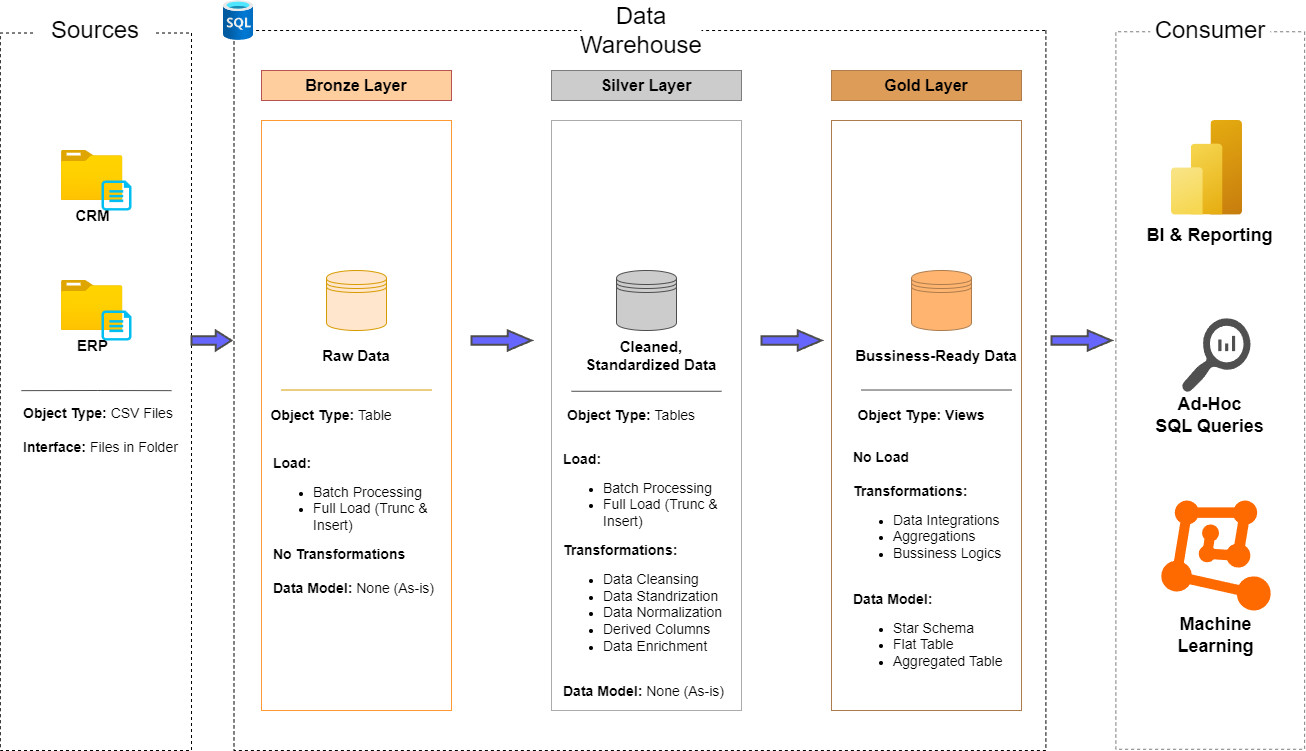

The diagram above was exported from draw.io. Its source (the exported page's mxGraphModel, read from the mxfile embedded in the PNG):
<mxGraphModel dx="2074" dy="1196" grid="1" gridSize="10" guides="1" tooltips="1" connect="1" arrows="1" fold="1" page="1" pageScale="1" pageWidth="850" pageHeight="1100" background="#ffffff" math="0" shadow="0">
  <root>
    <mxCell id="0" />
    <mxCell id="1" parent="0" />
    <mxCell id="F_8em20IMyetXkLZz1Rs-2" value="" style="rounded=0;whiteSpace=wrap;html=1;rotation=90;fillColor=none;dashed=1;" parent="1" vertex="1">
      <mxGeometry x="-254.37" y="345.63" width="717.5" height="191.25" as="geometry" />
    </mxCell>
    <mxCell id="F_8em20IMyetXkLZz1Rs-3" value="" style="rounded=0;whiteSpace=wrap;html=1;rotation=90;fillColor=none;dashed=1;" parent="1" vertex="1">
      <mxGeometry x="288.45" y="34.07" width="720" height="811.89" as="geometry" />
    </mxCell>
    <mxCell id="F_8em20IMyetXkLZz1Rs-5" value="" style="rounded=0;whiteSpace=wrap;html=1;rotation=90;fillColor=none;dashed=1;strokeColor=light-dark(#7d7d7d, #3e3e3e);" parent="1" vertex="1">
      <mxGeometry x="860" y="345.63" width="717.5" height="188.75" as="geometry" />
    </mxCell>
    <mxCell id="F_8em20IMyetXkLZz1Rs-6" value="&lt;font style=&quot;font-size: 24px;&quot;&gt;Sources&lt;/font&gt;" style="rounded=1;whiteSpace=wrap;html=1;fillColor=default;strokeColor=none;" parent="1" vertex="1">
      <mxGeometry x="44.38" y="60" width="120" height="40" as="geometry" />
    </mxCell>
    <mxCell id="F_8em20IMyetXkLZz1Rs-7" value="&lt;font style=&quot;font-size: 24px;&quot;&gt;Consumer&lt;/font&gt;" style="rounded=1;whiteSpace=wrap;html=1;fillColor=default;strokeColor=none;" parent="1" vertex="1">
      <mxGeometry x="1158.75" y="60" width="120" height="40" as="geometry" />
    </mxCell>
    <mxCell id="F_8em20IMyetXkLZz1Rs-8" value="&lt;font style=&quot;font-size: 24px;&quot;&gt;Data Warehouse&lt;/font&gt;" style="rounded=1;whiteSpace=wrap;html=1;fillColor=default;strokeColor=none;" parent="1" vertex="1">
      <mxGeometry x="590" y="60" width="120" height="40" as="geometry" />
    </mxCell>
    <mxCell id="F_8em20IMyetXkLZz1Rs-9" value="&lt;font style=&quot;font-size: 16px;&quot;&gt;Bronze Layer&lt;/font&gt;" style="rounded=0;whiteSpace=wrap;html=1;fillColor=#FFCE9F;strokeColor=#b85450;fontStyle=1;fontSize=15;gradientColor=none;" parent="1" vertex="1">
      <mxGeometry x="270" y="120" width="190" height="30" as="geometry" />
    </mxCell>
    <mxCell id="F_8em20IMyetXkLZz1Rs-10" value="" style="rounded=0;whiteSpace=wrap;html=1;fillColor=none;strokeColor=light-dark(#FF9933,#EDEDED);" parent="1" vertex="1">
      <mxGeometry x="270" y="170" width="190" height="590" as="geometry" />
    </mxCell>
    <mxCell id="F_8em20IMyetXkLZz1Rs-24" value="&lt;font style=&quot;font-size: 16px;&quot;&gt;Silver Layer&lt;/font&gt;" style="rounded=0;whiteSpace=wrap;html=1;fontSize=15;fontStyle=1;strokeColor=light-dark(#7d7d7d, #3e3e3e);fillColor=#CCCCCC;" parent="1" vertex="1">
      <mxGeometry x="560" y="120" width="190" height="30" as="geometry" />
    </mxCell>
    <mxCell id="F_8em20IMyetXkLZz1Rs-25" value="&lt;font style=&quot;font-size: 16px;&quot;&gt;Gold Layer&lt;/font&gt;" style="rounded=0;whiteSpace=wrap;html=1;fontSize=15;fontStyle=1;fillColor=#DE9C59;strokeColor=#AD7B4C;" parent="1" vertex="1">
      <mxGeometry x="840" y="120" width="190" height="30" as="geometry" />
    </mxCell>
    <mxCell id="F_8em20IMyetXkLZz1Rs-27" value="" style="rounded=0;whiteSpace=wrap;html=1;fillColor=none;strokeColor=#ABABAB;" parent="1" vertex="1">
      <mxGeometry x="560" y="170" width="190" height="590" as="geometry" />
    </mxCell>
    <mxCell id="F_8em20IMyetXkLZz1Rs-28" value="" style="rounded=0;whiteSpace=wrap;html=1;fillColor=none;strokeColor=#AD7B4C;" parent="1" vertex="1">
      <mxGeometry x="840" y="170" width="190" height="590" as="geometry" />
    </mxCell>
    <mxCell id="F_8em20IMyetXkLZz1Rs-29" value="&lt;font style=&quot;font-size: 15px;&quot;&gt;&lt;b&gt;CRM&lt;/b&gt;&lt;/font&gt;" style="image;aspect=fixed;html=1;points=[];align=center;fontSize=12;image=img/lib/azure2/general/Folder_Blank.svg;" parent="1" vertex="1">
      <mxGeometry x="69.88" y="200" width="61.61" height="50" as="geometry" />
    </mxCell>
    <mxCell id="F_8em20IMyetXkLZz1Rs-30" value="" style="verticalLabelPosition=bottom;html=1;verticalAlign=top;align=center;strokeColor=none;fillColor=#00BEF2;shape=mxgraph.azure.cloud_services_configuration_file;pointerEvents=1;" parent="1" vertex="1">
      <mxGeometry x="110" y="230" width="30" height="30" as="geometry" />
    </mxCell>
    <mxCell id="F_8em20IMyetXkLZz1Rs-34" value="&lt;font style=&quot;font-size: 15px;&quot;&gt;&lt;b&gt;ERP&lt;/b&gt;&lt;/font&gt;" style="image;aspect=fixed;html=1;points=[];align=center;fontSize=12;image=img/lib/azure2/general/Folder_Blank.svg;" parent="1" vertex="1">
      <mxGeometry x="69.88" y="330" width="61.61" height="50" as="geometry" />
    </mxCell>
    <mxCell id="F_8em20IMyetXkLZz1Rs-35" value="" style="verticalLabelPosition=bottom;html=1;verticalAlign=top;align=center;strokeColor=none;fillColor=#00BEF2;shape=mxgraph.azure.cloud_services_configuration_file;pointerEvents=1;" parent="1" vertex="1">
      <mxGeometry x="110" y="360" width="30" height="30" as="geometry" />
    </mxCell>
    <mxCell id="F_8em20IMyetXkLZz1Rs-49" value="" style="endArrow=none;html=1;rounded=0;exitX=0.465;exitY=0.87;exitDx=0;exitDy=0;exitPerimeter=0;entryX=0.465;entryY=0.085;entryDx=0;entryDy=0;entryPerimeter=0;strokeColor=#4D4D4D;" parent="1" edge="1">
      <mxGeometry width="50" height="50" relative="1" as="geometry">
        <mxPoint x="29.897500000000065" y="440.14250000000015" as="sourcePoint" />
        <mxPoint x="180.0287500000002" y="440.14250000000015" as="targetPoint" />
        <Array as="points">
          <mxPoint x="106.28" y="440" />
        </Array>
      </mxGeometry>
    </mxCell>
    <mxCell id="F_8em20IMyetXkLZz1Rs-52" value="&lt;font style=&quot;font-size: 14px;&quot;&gt;&lt;b&gt;Object Type: &lt;/b&gt;CSV Files&lt;b&gt;&amp;nbsp;&lt;/b&gt;&lt;/font&gt;&lt;div&gt;&lt;font style=&quot;font-size: 14px;&quot;&gt;&lt;b&gt;&lt;br&gt;&lt;/b&gt;&lt;/font&gt;&lt;div&gt;&lt;font style=&quot;font-size: 14px;&quot;&gt;&lt;b&gt;Interface: &lt;/b&gt;Files in Folder&lt;/font&gt;&lt;/div&gt;&lt;/div&gt;" style="text;html=1;align=left;verticalAlign=middle;whiteSpace=wrap;rounded=0;" parent="1" vertex="1">
      <mxGeometry x="29.95" y="400" width="190.1" height="160" as="geometry" />
    </mxCell>
    <mxCell id="F_8em20IMyetXkLZz1Rs-53" value="" style="shape=datastore;whiteSpace=wrap;html=1;strokeColor=#d79b00;fillColor=#ffe6cc;" parent="1" vertex="1">
      <mxGeometry x="335" y="320" width="60" height="60" as="geometry" />
    </mxCell>
    <mxCell id="F_8em20IMyetXkLZz1Rs-54" value="" style="shape=datastore;whiteSpace=wrap;html=1;strokeColor=#AD7B4C;fillColor=#FFB570;" parent="1" vertex="1">
      <mxGeometry x="920" y="320" width="60" height="60" as="geometry" />
    </mxCell>
    <mxCell id="F_8em20IMyetXkLZz1Rs-55" value="" style="shape=datastore;whiteSpace=wrap;html=1;fillColor=#CCCCCC;strokeColor=#4D4D4D;fontColor=#333333;" parent="1" vertex="1">
      <mxGeometry x="625" y="320" width="60" height="60" as="geometry" />
    </mxCell>
    <mxCell id="F_8em20IMyetXkLZz1Rs-56" value="" style="shape=mxgraph.arrows.arrow_right;html=1;verticalLabelPosition=bottom;verticalAlign=top;strokeWidth=2;strokeColor=#4D4D4D;fillColor=#6666FF;" parent="1" vertex="1">
      <mxGeometry x="200" y="380" width="40" height="20" as="geometry" />
    </mxCell>
    <mxCell id="F_8em20IMyetXkLZz1Rs-58" value="" style="shape=mxgraph.arrows.arrow_right;html=1;verticalLabelPosition=bottom;verticalAlign=top;strokeWidth=2;strokeColor=#4D4D4D;fillColor=#6666FF;" parent="1" vertex="1">
      <mxGeometry x="770" y="380" width="60" height="20" as="geometry" />
    </mxCell>
    <mxCell id="F_8em20IMyetXkLZz1Rs-59" value="" style="shape=mxgraph.arrows.arrow_right;html=1;verticalLabelPosition=bottom;verticalAlign=top;strokeWidth=2;strokeColor=#4D4D4D;fillColor=#6666FF;" parent="1" vertex="1">
      <mxGeometry x="480" y="380" width="60" height="20" as="geometry" />
    </mxCell>
    <mxCell id="F_8em20IMyetXkLZz1Rs-60" value="" style="shape=mxgraph.arrows.arrow_right;html=1;verticalLabelPosition=bottom;verticalAlign=top;strokeWidth=2;strokeColor=#4D4D4D;fillColor=#6666FF;" parent="1" vertex="1">
      <mxGeometry x="1060" y="380" width="60" height="20" as="geometry" />
    </mxCell>
    <mxCell id="F_8em20IMyetXkLZz1Rs-62" value="&lt;b&gt;&lt;font style=&quot;font-size: 15px;&quot;&gt;Raw Data&lt;/font&gt;&lt;/b&gt;" style="text;html=1;align=center;verticalAlign=middle;whiteSpace=wrap;rounded=0;" parent="1" vertex="1">
      <mxGeometry x="310" y="390" width="110" height="30" as="geometry" />
    </mxCell>
    <mxCell id="F_8em20IMyetXkLZz1Rs-63" value="&lt;b&gt;&lt;font style=&quot;font-size: 15px;&quot;&gt;Bussiness-Ready Data&lt;/font&gt;&lt;/b&gt;" style="text;html=1;align=center;verticalAlign=middle;whiteSpace=wrap;rounded=0;" parent="1" vertex="1">
      <mxGeometry x="860" y="390" width="170" height="30" as="geometry" />
    </mxCell>
    <mxCell id="F_8em20IMyetXkLZz1Rs-64" value="&lt;b&gt;&lt;font style=&quot;font-size: 15px;&quot;&gt;Cleaned, Standardized Data&lt;/font&gt;&lt;/b&gt;" style="text;html=1;align=center;verticalAlign=middle;whiteSpace=wrap;rounded=0;" parent="1" vertex="1">
      <mxGeometry x="590" y="390" width="140" height="30" as="geometry" />
    </mxCell>
    <mxCell id="F_8em20IMyetXkLZz1Rs-65" value="&lt;font style=&quot;font-size: 14px;&quot;&gt;&lt;b&gt;Object Type: &lt;/b&gt;Table&lt;/font&gt;" style="text;html=1;align=center;verticalAlign=middle;whiteSpace=wrap;rounded=0;" parent="1" vertex="1">
      <mxGeometry x="270" y="450" width="140" height="30" as="geometry" />
    </mxCell>
    <mxCell id="F_8em20IMyetXkLZz1Rs-66" value="&lt;b&gt;&lt;font style=&quot;font-size: 14px;&quot;&gt;Load:&lt;/font&gt;&lt;/b&gt;&lt;div&gt;&lt;ul&gt;&lt;li&gt;&lt;font style=&quot;font-size: 14px;&quot;&gt;Batch Processing&lt;/font&gt;&lt;/li&gt;&lt;li style=&quot;&quot;&gt;&lt;font style=&quot;font-size: 14px;&quot;&gt;Full Load (Trunc &amp;amp; Insert)&lt;/font&gt;&lt;/li&gt;&lt;/ul&gt;&lt;div&gt;&lt;b&gt;&lt;font style=&quot;font-size: 14px;&quot;&gt;No Transformations&amp;nbsp;&lt;/font&gt;&lt;/b&gt;&lt;/div&gt;&lt;/div&gt;&lt;div&gt;&lt;b&gt;&lt;font style=&quot;font-size: 14px;&quot;&gt;&lt;br&gt;&lt;/font&gt;&lt;/b&gt;&lt;/div&gt;&lt;div&gt;&lt;font style=&quot;font-size: 14px;&quot;&gt;&lt;b&gt;Data Model: &lt;/b&gt;None (As-is)&lt;/font&gt;&lt;/div&gt;" style="text;html=1;align=left;verticalAlign=middle;whiteSpace=wrap;rounded=0;" parent="1" vertex="1">
      <mxGeometry x="280" y="460" width="170" height="230" as="geometry" />
    </mxCell>
    <mxCell id="F_8em20IMyetXkLZz1Rs-68" value="" style="endArrow=none;html=1;rounded=0;exitX=0.465;exitY=0.87;exitDx=0;exitDy=0;exitPerimeter=0;entryX=0.465;entryY=0.085;entryDx=0;entryDy=0;entryPerimeter=0;strokeColor=#d79b00;fillColor=#ffe6cc;" parent="1" edge="1">
      <mxGeometry width="50" height="50" relative="1" as="geometry">
        <mxPoint x="290" y="439.51" as="sourcePoint" />
        <mxPoint x="440" y="439.51" as="targetPoint" />
      </mxGeometry>
    </mxCell>
    <mxCell id="F_8em20IMyetXkLZz1Rs-69" value="" style="endArrow=none;html=1;rounded=0;exitX=0.465;exitY=0.87;exitDx=0;exitDy=0;exitPerimeter=0;entryX=0.465;entryY=0.085;entryDx=0;entryDy=0;entryPerimeter=0;strokeColor=#4D4D4D;" parent="1" edge="1">
      <mxGeometry width="50" height="50" relative="1" as="geometry">
        <mxPoint x="580" y="440.76" as="sourcePoint" />
        <mxPoint x="730" y="440.76" as="targetPoint" />
      </mxGeometry>
    </mxCell>
    <mxCell id="F_8em20IMyetXkLZz1Rs-70" value="" style="endArrow=none;html=1;rounded=0;exitX=0.465;exitY=0.87;exitDx=0;exitDy=0;exitPerimeter=0;entryX=0.465;entryY=0.085;entryDx=0;entryDy=0;entryPerimeter=0;strokeColor=#4D4D4D;" parent="1" edge="1">
      <mxGeometry width="50" height="50" relative="1" as="geometry">
        <mxPoint x="870" y="439.51" as="sourcePoint" />
        <mxPoint x="1020" y="439.51" as="targetPoint" />
      </mxGeometry>
    </mxCell>
    <mxCell id="F_8em20IMyetXkLZz1Rs-71" value="&lt;b&gt;&lt;font style=&quot;font-size: 14px;&quot;&gt;Object Type: Views&lt;/font&gt;&lt;/b&gt;" style="text;html=1;align=center;verticalAlign=middle;whiteSpace=wrap;rounded=0;" parent="1" vertex="1">
      <mxGeometry x="860" y="450" width="140" height="30" as="geometry" />
    </mxCell>
    <mxCell id="F_8em20IMyetXkLZz1Rs-72" value="&lt;font style=&quot;font-size: 14px;&quot;&gt;&lt;b&gt;Object Type: &lt;/b&gt;Tables&lt;/font&gt;" style="text;html=1;align=center;verticalAlign=middle;whiteSpace=wrap;rounded=0;" parent="1" vertex="1">
      <mxGeometry x="570" y="450" width="140" height="30" as="geometry" />
    </mxCell>
    <mxCell id="F_8em20IMyetXkLZz1Rs-74" value="&lt;b&gt;&lt;font style=&quot;font-size: 14px;&quot;&gt;Load:&lt;/font&gt;&lt;/b&gt;&lt;div&gt;&lt;ul&gt;&lt;li&gt;&lt;font style=&quot;font-size: 14px;&quot;&gt;Batch Processing&lt;/font&gt;&lt;/li&gt;&lt;li style=&quot;&quot;&gt;&lt;font style=&quot;font-size: 14px;&quot;&gt;Full Load (Trunc &amp;amp; Insert)&lt;/font&gt;&lt;/li&gt;&lt;/ul&gt;&lt;div&gt;&lt;b&gt;&lt;font style=&quot;font-size: 14px;&quot;&gt;Transformations:&lt;/font&gt;&lt;/b&gt;&lt;/div&gt;&lt;div&gt;&lt;ul&gt;&lt;li&gt;&lt;font style=&quot;font-size: 14px;&quot;&gt;Data Cleansing&lt;/font&gt;&lt;/li&gt;&lt;li&gt;&lt;font style=&quot;font-size: 14px;&quot;&gt;Data Standrization&lt;/font&gt;&lt;/li&gt;&lt;li&gt;&lt;font style=&quot;font-size: 14px;&quot;&gt;Data Normalization&lt;/font&gt;&lt;/li&gt;&lt;li&gt;&lt;font style=&quot;font-size: 14px;&quot;&gt;Derived Columns&lt;/font&gt;&lt;/li&gt;&lt;li&gt;&lt;font style=&quot;font-size: 14px;&quot;&gt;Data Enrichment&lt;/font&gt;&lt;/li&gt;&lt;/ul&gt;&lt;/div&gt;&lt;/div&gt;&lt;div&gt;&lt;b&gt;&lt;font style=&quot;font-size: 14px;&quot;&gt;&lt;br&gt;&lt;/font&gt;&lt;/b&gt;&lt;/div&gt;&lt;div&gt;&lt;font style=&quot;font-size: 14px;&quot;&gt;&lt;b&gt;Data Model: &lt;/b&gt;None (As-is)&lt;/font&gt;&lt;/div&gt;" style="text;html=1;align=left;verticalAlign=middle;whiteSpace=wrap;rounded=0;" parent="1" vertex="1">
      <mxGeometry x="570" y="510" width="170" height="230" as="geometry" />
    </mxCell>
    <mxCell id="F_8em20IMyetXkLZz1Rs-75" value="&lt;b&gt;&lt;font style=&quot;font-size: 14px;&quot;&gt;No Load&lt;/font&gt;&lt;/b&gt;&lt;div&gt;&lt;span style=&quot;font-size: 14px;&quot;&gt;&lt;b&gt;&lt;br&gt;&lt;/b&gt;&lt;/span&gt;&lt;div&gt;&lt;div&gt;&lt;b&gt;&lt;font style=&quot;font-size: 14px;&quot;&gt;Transformations:&lt;/font&gt;&lt;/b&gt;&lt;/div&gt;&lt;div&gt;&lt;ul&gt;&lt;li&gt;&lt;font style=&quot;font-size: 14px;&quot;&gt;Data Integrations&lt;/font&gt;&lt;/li&gt;&lt;li&gt;&lt;font style=&quot;font-size: 14px;&quot;&gt;Aggregations&lt;/font&gt;&lt;/li&gt;&lt;li&gt;&lt;font style=&quot;font-size: 14px;&quot;&gt;Bussiness Logics&lt;/font&gt;&lt;/li&gt;&lt;/ul&gt;&lt;/div&gt;&lt;/div&gt;&lt;div&gt;&lt;b&gt;&lt;font style=&quot;font-size: 14px;&quot;&gt;&lt;br&gt;&lt;/font&gt;&lt;/b&gt;&lt;/div&gt;&lt;div&gt;&lt;font style=&quot;font-size: 14px;&quot;&gt;&lt;b&gt;Data Model:&amp;nbsp;&lt;/b&gt;&lt;/font&gt;&lt;/div&gt;&lt;/div&gt;&lt;div&gt;&lt;ul&gt;&lt;li&gt;&lt;font style=&quot;font-size: 14px;&quot;&gt;Star Schema&lt;/font&gt;&lt;/li&gt;&lt;li&gt;&lt;font style=&quot;font-size: 14px;&quot;&gt;Flat Table&lt;/font&gt;&lt;/li&gt;&lt;li&gt;&lt;font style=&quot;font-size: 14px;&quot;&gt;Aggregated Table&lt;/font&gt;&lt;/li&gt;&lt;/ul&gt;&lt;/div&gt;" style="text;html=1;align=left;verticalAlign=middle;whiteSpace=wrap;rounded=0;" parent="1" vertex="1">
      <mxGeometry x="860" y="500" width="170" height="230" as="geometry" />
    </mxCell>
    <mxCell id="F_8em20IMyetXkLZz1Rs-76" value="" style="image;aspect=fixed;html=1;points=[];align=center;fontSize=12;image=img/lib/azure2/analytics/Power_BI_Embedded.svg;" parent="1" vertex="1">
      <mxGeometry x="1180" y="170" width="71" height="94.67" as="geometry" />
    </mxCell>
    <mxCell id="F_8em20IMyetXkLZz1Rs-78" value="" style="sketch=0;pointerEvents=1;shadow=0;dashed=0;html=1;strokeColor=none;labelPosition=center;verticalLabelPosition=bottom;verticalAlign=top;align=center;fillColor=#505050;shape=mxgraph.mscae.oms.log_search" parent="1" vertex="1">
      <mxGeometry x="1190" y="367.81" width="69" height="74.37" as="geometry" />
    </mxCell>
    <mxCell id="F_8em20IMyetXkLZz1Rs-79" value="" style="points=[];aspect=fixed;html=1;align=center;shadow=0;dashed=0;fillColor=#FF6A00;strokeColor=none;shape=mxgraph.alibaba_cloud.machine_learning;" parent="1" vertex="1">
      <mxGeometry x="1169.83" y="550" width="109.34" height="110" as="geometry" />
    </mxCell>
    <mxCell id="F_8em20IMyetXkLZz1Rs-80" value="&lt;b&gt;&lt;font style=&quot;font-size: 18px;&quot;&gt;BI &amp;amp; Reporting&lt;/font&gt;&lt;/b&gt;" style="text;html=1;align=center;verticalAlign=middle;whiteSpace=wrap;rounded=0;" parent="1" vertex="1">
      <mxGeometry x="1148.13" y="270" width="141.25" height="30" as="geometry" />
    </mxCell>
    <mxCell id="F_8em20IMyetXkLZz1Rs-81" value="&lt;b&gt;&lt;font style=&quot;font-size: 18px;&quot;&gt;Ad-Hoc&lt;/font&gt;&lt;/b&gt;&lt;div&gt;&lt;b&gt;&lt;font style=&quot;font-size: 18px;&quot;&gt;SQL Queries&lt;/font&gt;&lt;/b&gt;&lt;/div&gt;" style="text;html=1;align=center;verticalAlign=middle;whiteSpace=wrap;rounded=0;" parent="1" vertex="1">
      <mxGeometry x="1148.13" y="450" width="141.25" height="30" as="geometry" />
    </mxCell>
    <mxCell id="F_8em20IMyetXkLZz1Rs-82" value="&lt;b&gt;&lt;font style=&quot;font-size: 18px;&quot;&gt;Machine Learning&lt;/font&gt;&lt;/b&gt;" style="text;html=1;align=center;verticalAlign=middle;whiteSpace=wrap;rounded=0;" parent="1" vertex="1">
      <mxGeometry x="1153.8700000000001" y="670" width="141.25" height="30" as="geometry" />
    </mxCell>
    <mxCell id="hCF-IlqdN9FFSrq_2OTy-1" value="" style="image;aspect=fixed;html=1;points=[];align=center;fontSize=12;image=img/lib/azure2/databases/SQL_Database.svg;" parent="1" vertex="1">
      <mxGeometry x="232" y="50" width="30" height="40" as="geometry" />
    </mxCell>
  </root>
</mxGraphModel>